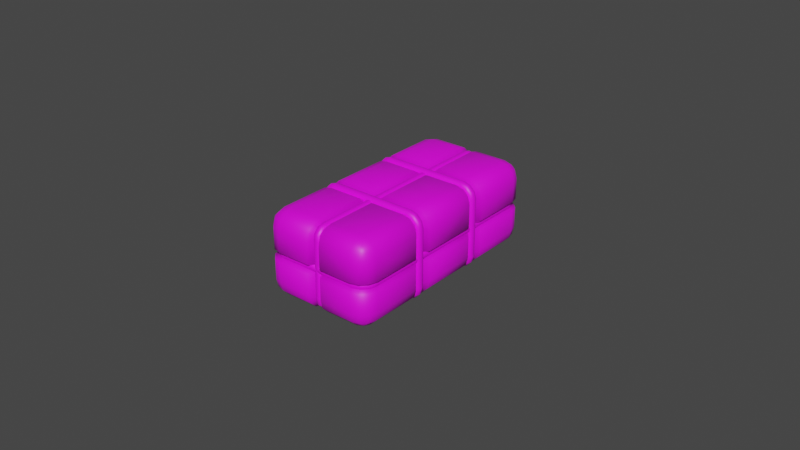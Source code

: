 # Source: Bundle01.blend  (saved by Blender 3.5.10; exported with 4.5.12 LTS)
import bpy
from mathutils import Matrix  # noqa: F401  (used for matrix-valued properties, if any)

bpy.ops.wm.read_factory_settings(use_empty=True)
scene = bpy.context.scene
scene.name = 'Scene'

# ---- collections
col_collection = bpy.data.collections.new('Collection'); scene.collection.children.link(col_collection)

# ---- images (referenced by path relative to the original .blend; pixels are not part of the script)
import os
ASSET_DIR = os.environ.get("B2B_ASSET_DIR", "")  # directory of the original .blend (textures are referenced by path, not embedded)
HERE = os.path.dirname(os.path.abspath(__file__))  # packed textures are extracted next to this script under _unpacked/

def load_image(name, relpath, width, height, colorspace="sRGB"):
    """Load a texture the original file referenced (path relative to the .blend, or extracted next to this script)."""
    p = next((c for c in (os.path.join(HERE, relpath), os.path.join(ASSET_DIR, relpath)) if relpath and os.path.exists(c)), "")
    if p:
        img = bpy.data.images.load(p, check_existing=True)
        img.name = name
    else:  # same state as the original file: an image datablock whose file is absent (Cycles renders it pink)
        img = bpy.data.images.new(name, width, height)
        img.source = "FILE"
        img.filepath = "//" + (relpath or name)
    img.colorspace_settings.name = colorspace
    return img
img_dirty_office_fabric_albedo_png = load_image('dirty-office-fabric_albedo.png', 'dirty-office-fabric_albedo.png', 1024, 1024, 'sRGB')
img_fabrics_0066_color_2k_jpg = load_image('fabrics_0066_color_2k.jpg', 'fabrics_0066_color_2k.jpg', 1024, 1024, 'sRGB')

# ---- materials (node trees are filled in below, after node groups)
mat_cloth = bpy.data.materials.new('Cloth')
mat_cloth.alpha_threshold = 0.0
mat_cloth.use_transparent_shadow = False
mat_cloth.roughness = 0.5
mat_cloth.line_color = (0.0, 0.0, 0.0, 1.0)
mat_rope = bpy.data.materials.new('Rope')
mat_rope.use_transparent_shadow = False

# ---- material node trees
mat_cloth.use_nodes = True; mat_cloth.node_tree.nodes.clear()
_N = mat_cloth.node_tree.nodes; _L = mat_cloth.node_tree.links
n0 = _N.new('ShaderNodeOutputMaterial'); n0.name = 'Material Output'; n0.location = (300, 300)
n1 = _N.new('ShaderNodeBsdfPrincipled'); n1.name = 'Principled BSDF'; n1.location = (10, 300)
n1.distribution = 'GGX'
n1.subsurface_method = 'RANDOM_WALK_SKIN'
n1.inputs[3].default_value = 1.45
n1.inputs[27].default_value = (0.0, 0.0, 0.0, 1.0)
n1.inputs[28].default_value = 1.0
n2 = _N.new('ShaderNodeTexImage'); n2.name = 'Image Texture'; n2.location = (-369, 233)
n2.image = img_dirty_office_fabric_albedo_png
_L.new(n1.outputs[0], n0.inputs[0])
_L.new(n2.outputs[0], n1.inputs[0])
n0.is_active_output = True
mat_rope.use_nodes = True; mat_rope.node_tree.nodes.clear()
_N = mat_rope.node_tree.nodes; _L = mat_rope.node_tree.links
n0 = _N.new('ShaderNodeBsdfPrincipled'); n0.name = 'Principled BSDF'; n0.location = (10, 300)
n0.distribution = 'GGX'
n0.subsurface_method = 'RANDOM_WALK_SKIN'
n0.inputs[3].default_value = 1.45
n0.inputs[27].default_value = (0.0, 0.0, 0.0, 1.0)
n0.inputs[28].default_value = 1.0
n1 = _N.new('ShaderNodeOutputMaterial'); n1.name = 'Material Output'; n1.location = (300, 300)
n2 = _N.new('ShaderNodeTexImage'); n2.name = 'Image Texture'; n2.location = (-316, 232)
n2.image = img_fabrics_0066_color_2k_jpg
_L.new(n0.outputs[0], n1.inputs[0])
_L.new(n2.outputs[0], n0.inputs[0])
n1.is_active_output = True

# ---- world
world_world = bpy.data.worlds.new('World'); scene.world = world_world
world_world.use_nodes = True; world_world.node_tree.nodes.clear()
_N = world_world.node_tree.nodes; _L = world_world.node_tree.links
n0 = _N.new('ShaderNodeOutputWorld'); n0.name = 'World Output'; n0.location = (300, 300)
n1 = _N.new('ShaderNodeBackground'); n1.name = 'Background'; n1.location = (10, 300)
n1.inputs[0].default_value = (0.05088, 0.05088, 0.05088, 1.0)
_L.new(n1.outputs[0], n0.inputs[0])
n0.is_active_output = True
world_world.color = (0.05088, 0.05088, 0.05088)
world_world.use_sun_shadow = False
world_world.sun_shadow_jitter_overblur = 0.0

# ---- meshes
me_cube = bpy.data.meshes.new('Cube')
me_cube.from_pydata([(0.06131, -0.9299, 0.0), (0.06148, 0.0, 0.3722), (0.06148, -1.0, 0.2258), (0.4371, 0.0, 0.0), (0.06148, -0.9804, 0.299), (0.0, 0.0, 0.3192), (0.0, -0.9299, 0.0), (0.3536, -0.8536, 0.3722), (0.3536, -1.0, 0.2258), (0.5, -0.8536, 0.2258), (0.3536, -0.9267, 0.3526), (0.4267, -0.8536, 0.3526), (0.4236, -0.9236, 0.3336), (0.4267, -0.9804, 0.2258), (0.3536, -0.9804, 0.2989), (0.4236, -0.9614, 0.2958), (0.4804, -0.8536, 0.2989), (0.4804, -0.9267, 0.2258), (0.4614, -0.9236, 0.2958), (0.3536, 0.0, 0.3722), (0.5, 0.0, 0.2258), (0.4268, 0.0, 0.3526), (0.4804, 0.0, 0.299), (0.4371, -0.8353, 0.0), (0.3502, -0.9299, 0.0), (0.4293, -0.881, 0.0), (0.3959, -0.9144, 0.0), (0.0, -0.9299, 0.2437), (0.0, -0.8575, 0.3192), (0.0, -0.9251, 0.2828), (0.0, -0.8965, 0.3113), (0.06148, -0.9268, 0.3526), (0.06148, -0.8536, 0.3722), (0.5, -0.4112, 0.2258), (0.5, -0.2509, 0.2258), (0.4371, -0.331, 0.2497), (0.4804, -0.4112, 0.2989), (0.4804, -0.2509, 0.299), (0.4246, -0.331, 0.2835), (0.4268, -0.2509, 0.3526), (0.4267, -0.4112, 0.3526), (0.3998, -0.331, 0.3083), (0.3536, -0.4112, 0.3722), (0.3536, -0.2509, 0.3722), (0.3661, -0.331, 0.3192), (0.0, -0.4107, 0.3192), (0.0, -0.2509, 0.3192), (0.0, -0.331, 0.3192), (0.4371, -0.2481, 0.0), (0.4371, -0.4108, 0.0), (0.4371, -0.3319, 0.0), (0.06148, -0.4112, 0.3722), (0.06365, -0.331, 0.3192), (0.06148, -0.2509, 0.3722), (0.06148, -1.0, 0.03976), (0.3536, -1.0, 0.03976), (0.4268, -0.9804, 0.03976), (0.4804, -0.9268, 0.03976), (0.5, -0.8536, 0.03976), (0.5, 0.0, 0.03976), (0.0, -0.9299, 0.04292), (0.5, -0.4112, 0.03976), (0.4371, -0.331, 0.04398), (0.5, -0.2509, 0.03976), (-0.06131, -0.9299, 0.0), (-0.06148, 0.0, 0.3722), (-0.06148, -1.0, 0.2258), (-0.4371, 0.0, 0.0), (-0.06148, -0.9804, 0.299), (-0.3536, -0.8536, 0.3722), (-0.3536, -1.0, 0.2258), (-0.5, -0.8536, 0.2258), (-0.3536, -0.9267, 0.3526), (-0.4267, -0.8536, 0.3526), (-0.4236, -0.9236, 0.3336), (-0.4267, -0.9804, 0.2258), (-0.3536, -0.9804, 0.2989), (-0.4236, -0.9614, 0.2958), (-0.4804, -0.8536, 0.2989), (-0.4804, -0.9267, 0.2258), (-0.4614, -0.9236, 0.2958), (-0.3536, 0.0, 0.3722), (-0.5, 0.0, 0.2258), (-0.4268, 0.0, 0.3526), (-0.4804, 0.0, 0.299), (-0.4371, -0.8353, 0.0), (-0.3502, -0.9299, 0.0), (-0.4293, -0.881, 0.0), (-0.3959, -0.9144, 0.0), (-0.06148, -0.9268, 0.3526), (-0.06148, -0.8536, 0.3722), (-0.5, -0.4112, 0.2258), (-0.5, -0.2509, 0.2258), (-0.4371, -0.331, 0.2497), (-0.4804, -0.4112, 0.2989), (-0.4804, -0.2509, 0.299), (-0.4246, -0.331, 0.2835), (-0.4268, -0.2509, 0.3526), (-0.4267, -0.4112, 0.3526), (-0.3998, -0.331, 0.3083), (-0.3536, -0.4112, 0.3722), (-0.3536, -0.2509, 0.3722), (-0.3661, -0.331, 0.3192), (-0.4371, -0.2481, 0.0), (-0.4371, -0.4108, 0.0), (-0.4371, -0.3319, 0.0), (-0.06148, -0.4112, 0.3722), (-0.06365, -0.331, 0.3192), (-0.06148, -0.2509, 0.3722), (-0.06148, -1.0, 0.03976), (-0.3536, -1.0, 0.03976), (-0.4268, -0.9804, 0.03976), (-0.4804, -0.9268, 0.03976), (-0.5, -0.8536, 0.03976), (-0.5, 0.0, 0.03976), (-0.5, -0.4112, 0.03976), (-0.4371, -0.331, 0.04398), (-0.5, -0.2509, 0.03976), (0.1678, 0.9299, 0.0), (0.06148, 1.0, 0.2258), (0.06148, 0.9804, 0.299), (0.0, 0.9299, 0.0), (0.3536, 0.8536, 0.3722), (0.3536, 1.0, 0.2258), (0.5, 0.8536, 0.2258), (0.3536, 0.9267, 0.3526), (0.4267, 0.8536, 0.3526), (0.4236, 0.9236, 0.3336), (0.4267, 0.9804, 0.2258), (0.3536, 0.9804, 0.2989), (0.4236, 0.9614, 0.2958), (0.4804, 0.8536, 0.2989), (0.4804, 0.9267, 0.2258), (0.4614, 0.9236, 0.2958), (0.4371, 0.8353, 0.0), (0.3502, 0.9299, 0.0), (0.4293, 0.881, 0.0), (0.3959, 0.9144, 0.0), (0.0, 0.9299, 0.2437), (0.0, 0.8575, 0.3192), (0.0, 0.9251, 0.2828), (0.0, 0.8965, 0.3113), (0.06148, 0.9268, 0.3526), (0.06148, 0.8536, 0.3722), (0.5, 0.4112, 0.2258), (0.5, 0.2509, 0.2258), (0.4371, 0.331, 0.2497), (0.4804, 0.4112, 0.2989), (0.4804, 0.2509, 0.299), (0.4246, 0.331, 0.2835), (0.4268, 0.2509, 0.3526), (0.4267, 0.4112, 0.3526), (0.3998, 0.331, 0.3083), (0.3536, 0.4112, 0.3722), (0.3536, 0.2509, 0.3722), (0.3661, 0.331, 0.3192), (0.0, 0.4107, 0.3192), (0.0, 0.2509, 0.3192), (0.0, 0.331, 0.3192), (0.4371, 0.2481, 0.0), (0.4371, 0.4108, 0.0), (0.4371, 0.3319, 0.0), (0.06148, 0.4112, 0.3722), (0.06365, 0.331, 0.3192), (0.06148, 0.2509, 0.3722), (0.06148, 1.0, 0.03976), (0.3536, 1.0, 0.03976), (0.4268, 0.9804, 0.03976), (0.4804, 0.9268, 0.03976), (0.5, 0.8536, 0.03976), (0.0, 0.9299, 0.04292), (0.5, 0.4112, 0.03976), (0.4371, 0.331, 0.04398), (0.5, 0.2509, 0.03976), (-0.1678, 0.9299, 0.0), (-0.06148, 1.0, 0.2258), (-0.06148, 0.9804, 0.299), (-0.3536, 0.8536, 0.3722), (-0.3536, 1.0, 0.2258), (-0.5, 0.8536, 0.2258), (-0.3536, 0.9267, 0.3526), (-0.4267, 0.8536, 0.3526), (-0.4236, 0.9236, 0.3336), (-0.4267, 0.9804, 0.2258), (-0.3536, 0.9804, 0.2989), (-0.4236, 0.9614, 0.2958), (-0.4804, 0.8536, 0.2989), (-0.4804, 0.9267, 0.2258), (-0.4614, 0.9236, 0.2958), (-0.4371, 0.8353, 0.0), (-0.3502, 0.9299, 0.0), (-0.4293, 0.881, 0.0), (-0.3959, 0.9144, 0.0), (-0.06148, 0.9268, 0.3526), (-0.06148, 0.8536, 0.3722), (-0.5, 0.4112, 0.2258), (-0.5, 0.2509, 0.2258), (-0.4371, 0.331, 0.2497), (-0.4804, 0.4112, 0.2989), (-0.4804, 0.2509, 0.299), (-0.4246, 0.331, 0.2835), (-0.4268, 0.2509, 0.3526), (-0.4267, 0.4112, 0.3526), (-0.3998, 0.331, 0.3083), (-0.3536, 0.4112, 0.3722), (-0.3536, 0.2509, 0.3722), (-0.3661, 0.331, 0.3192), (-0.4371, 0.2481, 0.0), (-0.4371, 0.4108, 0.0), (-0.4371, 0.3319, 0.0), (-0.06148, 0.4112, 0.3722), (-0.06365, 0.331, 0.3192), (-0.06148, 0.2509, 0.3722), (-0.06148, 1.0, 0.03976), (-0.3536, 1.0, 0.03976), (-0.4268, 0.9804, 0.03976), (-0.4804, 0.9268, 0.03976), (-0.5, 0.8536, 0.03976), (-0.5, 0.4112, 0.03976), (-0.4371, 0.331, 0.04398), (-0.5, 0.2509, 0.03976), (0.06148, 0.0, -0.3722), (0.06148, -1.0, -0.2258), (0.06148, -0.9804, -0.299), (0.0, 0.0, -0.3192), (0.3536, -0.8536, -0.3722), (0.3536, -1.0, -0.2258), (0.5, -0.8536, -0.2258), (0.3536, -0.9267, -0.3526), (0.4267, -0.8536, -0.3526), (0.4236, -0.9236, -0.3336), (0.4267, -0.9804, -0.2258), (0.3536, -0.9804, -0.2989), (0.4236, -0.9614, -0.2958), (0.4804, -0.8536, -0.2989), (0.4804, -0.9267, -0.2258), (0.4614, -0.9236, -0.2958), (0.3536, 0.0, -0.3722), (0.5, 0.0, -0.2258), (0.4268, 0.0, -0.3526), (0.4804, 0.0, -0.299), (0.0, -0.9299, -0.2437), (0.0, -0.8575, -0.3192), (0.0, -0.9251, -0.2828), (0.0, -0.8965, -0.3113), (0.06148, -0.9268, -0.3526), (0.06148, -0.8536, -0.3722), (0.5, -0.4112, -0.2258), (0.5, -0.2509, -0.2258), (0.4371, -0.331, -0.2497), (0.4804, -0.4112, -0.2989), (0.4804, -0.2509, -0.299), (0.4246, -0.331, -0.2835), (0.4268, -0.2509, -0.3526), (0.4267, -0.4112, -0.3526), (0.3998, -0.331, -0.3083), (0.3536, -0.4112, -0.3722), (0.3536, -0.2509, -0.3722), (0.3661, -0.331, -0.3192), (0.0, -0.4107, -0.3192), (0.0, -0.2509, -0.3192), (0.0, -0.331, -0.3192), (0.06148, -0.4112, -0.3722), (0.06365, -0.331, -0.3192), (0.06148, -0.2509, -0.3722), (0.06148, -1.0, -0.03976), (0.3536, -1.0, -0.03976), (0.4268, -0.9804, -0.03976), (0.4804, -0.9268, -0.03976), (0.5, -0.8536, -0.03976), (0.5, 0.0, -0.03976), (0.0, -0.9299, -0.04292), (0.5, -0.4112, -0.03976), (0.4371, -0.331, -0.04398), (0.5, -0.2509, -0.03976), (-0.06148, 0.0, -0.3722), (-0.06148, -1.0, -0.2258), (-0.06148, -0.9804, -0.299), (-0.3536, -0.8536, -0.3722), (-0.3536, -1.0, -0.2258), (-0.5, -0.8536, -0.2258), (-0.3536, -0.9267, -0.3526), (-0.4267, -0.8536, -0.3526), (-0.4236, -0.9236, -0.3336), (-0.4267, -0.9804, -0.2258), (-0.3536, -0.9804, -0.2989), (-0.4236, -0.9614, -0.2958), (-0.4804, -0.8536, -0.2989), (-0.4804, -0.9267, -0.2258), (-0.4614, -0.9236, -0.2958), (-0.3536, 0.0, -0.3722), (-0.5, 0.0, -0.2258), (-0.4268, 0.0, -0.3526), (-0.4804, 0.0, -0.299), (-0.06148, -0.9268, -0.3526), (-0.06148, -0.8536, -0.3722), (-0.5, -0.4112, -0.2258), (-0.5, -0.2509, -0.2258), (-0.4371, -0.331, -0.2497), (-0.4804, -0.4112, -0.2989), (-0.4804, -0.2509, -0.299), (-0.4246, -0.331, -0.2835), (-0.4268, -0.2509, -0.3526), (-0.4267, -0.4112, -0.3526), (-0.3998, -0.331, -0.3083), (-0.3536, -0.4112, -0.3722), (-0.3536, -0.2509, -0.3722), (-0.3661, -0.331, -0.3192), (-0.06148, -0.4112, -0.3722), (-0.06365, -0.331, -0.3192), (-0.06148, -0.2509, -0.3722), (-0.06148, -1.0, -0.03976), (-0.3536, -1.0, -0.03976), (-0.4268, -0.9804, -0.03976), (-0.4804, -0.9268, -0.03976), (-0.5, -0.8536, -0.03976), (-0.5, 0.0, -0.03976), (-0.5, -0.4112, -0.03976), (-0.4371, -0.331, -0.04398), (-0.5, -0.2509, -0.03976), (0.06148, 1.0, -0.2258), (0.06148, 0.9804, -0.299), (0.3536, 0.8536, -0.3722), (0.3536, 1.0, -0.2258), (0.5, 0.8536, -0.2258), (0.3536, 0.9267, -0.3526), (0.4267, 0.8536, -0.3526), (0.4236, 0.9236, -0.3336), (0.4267, 0.9804, -0.2258), (0.3536, 0.9804, -0.2989), (0.4236, 0.9614, -0.2958), (0.4804, 0.8536, -0.2989), (0.4804, 0.9267, -0.2258), (0.4614, 0.9236, -0.2958), (0.0, 0.9299, -0.2437), (0.0, 0.8575, -0.3192), (0.0, 0.9251, -0.2828), (0.0, 0.8965, -0.3113), (0.06148, 0.9268, -0.3526), (0.06148, 0.8536, -0.3722), (0.5, 0.4112, -0.2258), (0.5, 0.2509, -0.2258), (0.4371, 0.331, -0.2497), (0.4804, 0.4112, -0.2989), (0.4804, 0.2509, -0.299), (0.4246, 0.331, -0.2835), (0.4268, 0.2509, -0.3526), (0.4267, 0.4112, -0.3526), (0.3998, 0.331, -0.3083), (0.3536, 0.4112, -0.3722), (0.3536, 0.2509, -0.3722), (0.3661, 0.331, -0.3192), (0.0, 0.4107, -0.3192), (0.0, 0.2509, -0.3192), (0.0, 0.331, -0.3192), (0.06148, 0.4112, -0.3722), (0.06365, 0.331, -0.3192), (0.06148, 0.2509, -0.3722), (0.06148, 1.0, -0.03976), (0.3536, 1.0, -0.03976), (0.4268, 0.9804, -0.03976), (0.4804, 0.9268, -0.03976), (0.5, 0.8536, -0.03976), (0.0, 0.9299, -0.04292), (0.5, 0.4112, -0.03976), (0.4371, 0.331, -0.04398), (0.5, 0.2509, -0.03976), (-0.06148, 1.0, -0.2258), (-0.06148, 0.9804, -0.299), (-0.3536, 0.8536, -0.3722), (-0.3536, 1.0, -0.2258), (-0.5, 0.8536, -0.2258), (-0.3536, 0.9267, -0.3526), (-0.4267, 0.8536, -0.3526), (-0.4236, 0.9236, -0.3336), (-0.4267, 0.9804, -0.2258), (-0.3536, 0.9804, -0.2989), (-0.4236, 0.9614, -0.2958), (-0.4804, 0.8536, -0.2989), (-0.4804, 0.9267, -0.2258), (-0.4614, 0.9236, -0.2958), (-0.06148, 0.9268, -0.3526), (-0.06148, 0.8536, -0.3722), (-0.5, 0.4112, -0.2258), (-0.5, 0.2509, -0.2258), (-0.4371, 0.331, -0.2497), (-0.4804, 0.4112, -0.2989), (-0.4804, 0.2509, -0.299), (-0.4246, 0.331, -0.2835), (-0.4268, 0.2509, -0.3526), (-0.4267, 0.4112, -0.3526), (-0.3998, 0.331, -0.3083), (-0.3536, 0.4112, -0.3722), (-0.3536, 0.2509, -0.3722), (-0.3661, 0.331, -0.3192), (-0.06148, 0.4112, -0.3722), (-0.06365, 0.331, -0.3192), (-0.06148, 0.2509, -0.3722), (-0.06148, 1.0, -0.03976), (-0.3536, 1.0, -0.03976), (-0.4268, 0.9804, -0.03976), (-0.4804, 0.9268, -0.03976), (-0.5, 0.8536, -0.03976), (-0.5, 0.4112, -0.03976), (-0.4371, 0.331, -0.04398), (-0.5, 0.2509, -0.03976)], [], [(54, 2, 27, 60), (47, 52, 53, 46), (21, 39, 37, 22), (7, 10, 12, 11), (10, 14, 15, 12), (8, 13, 15, 14), (13, 17, 18, 15), (9, 16, 18, 17), (16, 11, 12, 18), (12, 15, 18), (19, 43, 39, 21), (42, 7, 11, 40), (61, 33, 9, 58), (55, 24, 26, 56), (56, 26, 25, 57), (57, 25, 23, 58), (32, 28, 30, 31), (31, 30, 29, 4), (4, 29, 27, 2), (1, 5, 46, 53), (59, 20, 34, 63), (40, 11, 16, 36), (51, 45, 28, 32), (36, 16, 9, 33), (40, 36, 38, 41), (41, 38, 37, 39), (36, 33, 35, 38), (38, 35, 34, 37), (51, 42, 44, 52), (52, 44, 43, 53), (42, 40, 41, 44), (44, 41, 39, 43), (61, 49, 50, 62), (62, 50, 48, 63), (22, 37, 34, 20), (45, 51, 52, 47), (42, 51, 32, 7), (19, 1, 53, 43), (14, 4, 2, 8), (10, 31, 4, 14), (7, 32, 31, 10), (55, 8, 2, 54), (24, 55, 54, 0), (35, 62, 63, 34), (33, 61, 62, 35), (3, 59, 63, 48), (17, 57, 58, 9), (13, 56, 57, 17), (8, 55, 56, 13), (49, 61, 58, 23), (0, 54, 60, 6), (109, 60, 27, 66), (47, 46, 108, 107), (83, 84, 95, 97), (69, 73, 74, 72), (72, 74, 77, 76), (70, 76, 77, 75), (75, 77, 80, 79), (71, 79, 80, 78), (78, 80, 74, 73), (74, 80, 77), (81, 83, 97, 101), (100, 98, 73, 69), (115, 113, 71, 91), (110, 111, 88, 86), (111, 112, 87, 88), (112, 113, 85, 87), (90, 89, 30, 28), (89, 68, 29, 30), (68, 66, 27, 29), (65, 108, 46, 5), (114, 117, 92, 82), (98, 94, 78, 73), (106, 90, 28, 45), (94, 91, 71, 78), (98, 99, 96, 94), (99, 97, 95, 96), (94, 96, 93, 91), (96, 95, 92, 93), (106, 107, 102, 100), (107, 108, 101, 102), (100, 102, 99, 98), (102, 101, 97, 99), (115, 116, 105, 104), (116, 117, 103, 105), (84, 82, 92, 95), (45, 47, 107, 106), (100, 69, 90, 106), (81, 101, 108, 65), (76, 70, 66, 68), (72, 76, 68, 89), (69, 72, 89, 90), (110, 109, 66, 70), (86, 64, 109, 110), (93, 92, 117, 116), (91, 93, 116, 115), (67, 103, 117, 114), (79, 71, 113, 112), (75, 79, 112, 111), (70, 75, 111, 110), (104, 85, 113, 115), (64, 6, 60, 109), (165, 170, 138, 119), (158, 157, 164, 163), (21, 22, 148, 150), (122, 126, 127, 125), (125, 127, 130, 129), (123, 129, 130, 128), (128, 130, 133, 132), (124, 132, 133, 131), (131, 133, 127, 126), (127, 133, 130), (19, 21, 150, 154), (153, 151, 126, 122), (171, 169, 124, 144), (166, 167, 137, 135), (167, 168, 136, 137), (168, 169, 134, 136), (143, 142, 141, 139), (142, 120, 140, 141), (120, 119, 138, 140), (1, 164, 157, 5), (59, 173, 145, 20), (151, 147, 131, 126), (162, 143, 139, 156), (147, 144, 124, 131), (151, 152, 149, 147), (152, 150, 148, 149), (147, 149, 146, 144), (149, 148, 145, 146), (162, 163, 155, 153), (163, 164, 154, 155), (153, 155, 152, 151), (155, 154, 150, 152), (171, 172, 161, 160), (172, 173, 159, 161), (22, 20, 145, 148), (156, 158, 163, 162), (153, 122, 143, 162), (19, 154, 164, 1), (129, 123, 119, 120), (125, 129, 120, 142), (122, 125, 142, 143), (166, 165, 119, 123), (135, 118, 165, 166), (146, 145, 173, 172), (144, 146, 172, 171), (3, 159, 173, 59), (132, 124, 169, 168), (128, 132, 168, 167), (123, 128, 167, 166), (160, 134, 169, 171), (118, 121, 170, 165), (213, 175, 138, 170), (158, 211, 212, 157), (83, 201, 199, 84), (177, 180, 182, 181), (180, 184, 185, 182), (178, 183, 185, 184), (183, 187, 188, 185), (179, 186, 188, 187), (186, 181, 182, 188), (182, 185, 188), (81, 205, 201, 83), (204, 177, 181, 202), (218, 195, 179, 217), (214, 190, 192, 215), (215, 192, 191, 216), (216, 191, 189, 217), (194, 139, 141, 193), (193, 141, 140, 176), (176, 140, 138, 175), (65, 5, 157, 212), (114, 82, 196, 220), (202, 181, 186, 198), (210, 156, 139, 194), (198, 186, 179, 195), (202, 198, 200, 203), (203, 200, 199, 201), (198, 195, 197, 200), (200, 197, 196, 199), (210, 204, 206, 211), (211, 206, 205, 212), (204, 202, 203, 206), (206, 203, 201, 205), (218, 208, 209, 219), (219, 209, 207, 220), (84, 199, 196, 82), (156, 210, 211, 158), (204, 210, 194, 177), (81, 65, 212, 205), (184, 176, 175, 178), (180, 193, 176, 184), (177, 194, 193, 180), (214, 178, 175, 213), (190, 214, 213, 174), (197, 219, 220, 196), (195, 218, 219, 197), (67, 114, 220, 207), (187, 216, 217, 179), (183, 215, 216, 187), (178, 214, 215, 183), (208, 218, 217, 189), (174, 213, 170, 121), (265, 271, 241, 222), (261, 260, 264, 263), (239, 240, 251, 253), (225, 229, 230, 228), (228, 230, 233, 232), (226, 232, 233, 231), (231, 233, 236, 235), (227, 235, 236, 234), (234, 236, 230, 229), (230, 236, 233), (237, 239, 253, 257), (256, 254, 229, 225), (272, 269, 227, 247), (266, 267, 26, 24), (267, 268, 25, 26), (268, 269, 23, 25), (246, 245, 244, 242), (245, 223, 243, 244), (223, 222, 241, 243), (221, 264, 260, 224), (270, 274, 248, 238), (254, 250, 234, 229), (262, 246, 242, 259), (250, 247, 227, 234), (254, 255, 252, 250), (255, 253, 251, 252), (250, 252, 249, 247), (252, 251, 248, 249), (262, 263, 258, 256), (263, 264, 257, 258), (256, 258, 255, 254), (258, 257, 253, 255), (272, 273, 50, 49), (273, 274, 48, 50), (240, 238, 248, 251), (259, 261, 263, 262), (256, 225, 246, 262), (237, 257, 264, 221), (232, 226, 222, 223), (228, 232, 223, 245), (225, 228, 245, 246), (266, 265, 222, 226), (24, 0, 265, 266), (249, 248, 274, 273), (247, 249, 273, 272), (3, 48, 274, 270), (235, 227, 269, 268), (231, 235, 268, 267), (226, 231, 267, 266), (49, 23, 269, 272), (0, 6, 271, 265), (311, 276, 241, 271), (261, 309, 310, 260), (292, 302, 300, 293), (278, 281, 283, 282), (281, 285, 286, 283), (279, 284, 286, 285), (284, 288, 289, 286), (280, 287, 289, 288), (287, 282, 283, 289), (283, 286, 289), (290, 306, 302, 292), (305, 278, 282, 303), (317, 296, 280, 315), (312, 86, 88, 313), (313, 88, 87, 314), (314, 87, 85, 315), (295, 242, 244, 294), (294, 244, 243, 277), (277, 243, 241, 276), (275, 224, 260, 310), (316, 291, 297, 319), (303, 282, 287, 299), (308, 259, 242, 295), (299, 287, 280, 296), (303, 299, 301, 304), (304, 301, 300, 302), (299, 296, 298, 301), (301, 298, 297, 300), (308, 305, 307, 309), (309, 307, 306, 310), (305, 303, 304, 307), (307, 304, 302, 306), (317, 104, 105, 318), (318, 105, 103, 319), (293, 300, 297, 291), (259, 308, 309, 261), (305, 308, 295, 278), (290, 275, 310, 306), (285, 277, 276, 279), (281, 294, 277, 285), (278, 295, 294, 281), (312, 279, 276, 311), (86, 312, 311, 64), (298, 318, 319, 297), (296, 317, 318, 298), (67, 316, 319, 103), (288, 314, 315, 280), (284, 313, 314, 288), (279, 312, 313, 284), (104, 317, 315, 85), (64, 311, 271, 6), (358, 320, 334, 363), (354, 356, 357, 353), (239, 346, 344, 240), (322, 325, 327, 326), (325, 329, 330, 327), (323, 328, 330, 329), (328, 332, 333, 330), (324, 331, 333, 332), (331, 326, 327, 333), (327, 330, 333), (237, 350, 346, 239), (349, 322, 326, 347), (364, 340, 324, 362), (359, 135, 137, 360), (360, 137, 136, 361), (361, 136, 134, 362), (339, 335, 337, 338), (338, 337, 336, 321), (321, 336, 334, 320), (221, 224, 353, 357), (270, 238, 341, 366), (347, 326, 331, 343), (355, 352, 335, 339), (343, 331, 324, 340), (347, 343, 345, 348), (348, 345, 344, 346), (343, 340, 342, 345), (345, 342, 341, 344), (355, 349, 351, 356), (356, 351, 350, 357), (349, 347, 348, 351), (351, 348, 346, 350), (364, 160, 161, 365), (365, 161, 159, 366), (240, 344, 341, 238), (352, 355, 356, 354), (349, 355, 339, 322), (237, 221, 357, 350), (329, 321, 320, 323), (325, 338, 321, 329), (322, 339, 338, 325), (359, 323, 320, 358), (135, 359, 358, 118), (342, 365, 366, 341), (340, 364, 365, 342), (3, 270, 366, 159), (332, 361, 362, 324), (328, 360, 361, 332), (323, 359, 360, 328), (160, 364, 362, 134), (118, 358, 363, 121), (398, 363, 334, 367), (354, 353, 397, 396), (292, 293, 387, 389), (369, 373, 374, 372), (372, 374, 377, 376), (370, 376, 377, 375), (375, 377, 380, 379), (371, 379, 380, 378), (378, 380, 374, 373), (374, 380, 377), (290, 292, 389, 393), (392, 390, 373, 369), (403, 402, 371, 383), (399, 400, 192, 190), (400, 401, 191, 192), (401, 402, 189, 191), (382, 381, 337, 335), (381, 368, 336, 337), (368, 367, 334, 336), (275, 397, 353, 224), (316, 405, 384, 291), (390, 386, 378, 373), (395, 382, 335, 352), (386, 383, 371, 378), (390, 391, 388, 386), (391, 389, 387, 388), (386, 388, 385, 383), (388, 387, 384, 385), (395, 396, 394, 392), (396, 397, 393, 394), (392, 394, 391, 390), (394, 393, 389, 391), (403, 404, 209, 208), (404, 405, 207, 209), (293, 291, 384, 387), (352, 354, 396, 395), (392, 369, 382, 395), (290, 393, 397, 275), (376, 370, 367, 368), (372, 376, 368, 381), (369, 372, 381, 382), (399, 398, 367, 370), (190, 174, 398, 399), (385, 384, 405, 404), (383, 385, 404, 403), (67, 207, 405, 316), (379, 371, 402, 401), (375, 379, 401, 400), (370, 375, 400, 399), (208, 189, 402, 403), (174, 121, 363, 398)])
me_cube.polygons.foreach_set('use_smooth', [True] * 408)
_uv = me_cube.uv_layers.new(name='UVMap')
_uv.uv.foreach_set('vector', [0.9588, 0.8687, 0.9516, 0.8111, 0.9726, 0.8028, 0.9804, 0.8651, 0.15, 0.4095, 0.1301, 0.4095, 0.1308, 0.3845, 0.15, 0.3845, 0.01675, 0.3062, 0.01676, 0.3845, 1.224e-05, 0.3845, 1.733e-05, 0.3062, 0.03961, 0.5727, 0.03961, 0.5955, 0.01775, 0.5946, 0.01678, 0.5727, 0.03961, 0.5955, 0.03961, 0.6123, 0.01775, 0.6064, 0.01775, 0.5946, 0.8126, 0.9316, 0.8126, 0.9545, 0.7907, 0.9535, 0.7897, 0.9316, 0.7929, 0.0, 0.7929, 0.01678, 0.7711, 0.01775, 0.7711, 0.005933, 0.7929, 0.03961, 0.7701, 0.03961, 0.7711, 0.01775, 0.7929, 0.01678, 0.0, 0.5727, 0.01678, 0.5727, 0.01775, 0.5946, 0.005933, 0.5946, 0.01775, 0.5946, 0.01775, 0.6064, 0.005933, 0.5946, 0.03961, 0.3062, 0.03961, 0.3845, 0.01676, 0.3845, 0.01675, 0.3062, 0.03961, 0.4345, 0.03961, 0.5727, 0.01678, 0.5727, 0.01677, 0.4345, 0.851, 0.1778, 0.7929, 0.1778, 0.7929, 0.03961, 0.851, 0.03961, 0.703, 0.6658, 0.7167, 0.6829, 0.7079, 0.6952, 0.688, 0.6842, 0.688, 0.6842, 0.7079, 0.6952, 0.7056, 0.7098, 0.6843, 0.7075, 0.6843, 0.7075, 0.7056, 0.7098, 0.712, 0.7228, 0.6927, 0.7296, 0.1308, 0.5727, 0.15, 0.5739, 0.15, 0.5861, 0.1308, 0.5955, 0.9694, 0.769, 0.9804, 0.7806, 0.9726, 0.7906, 0.9549, 0.7877, 0.9549, 0.7877, 0.9726, 0.7906, 0.9726, 0.8028, 0.9516, 0.8111, 0.1308, 0.3062, 0.15, 0.3062, 0.15, 0.3845, 0.1308, 0.3845, 0.851, 0.3062, 0.7929, 0.3062, 0.7929, 0.2278, 0.851, 0.2278, 0.01677, 0.4345, 0.01678, 0.5727, 0.0, 0.5727, 8.98e-06, 0.4345, 0.1308, 0.4345, 0.15, 0.4344, 0.15, 0.5739, 0.1308, 0.5727, 0.7701, 0.1778, 0.7701, 0.03961, 0.7929, 0.03961, 0.7929, 0.1778, 0.01677, 0.4345, 8.98e-06, 0.4345, 0.01743, 0.4095, 0.02517, 0.4095, 0.02517, 0.4095, 0.01743, 0.4095, 1.224e-05, 0.3845, 0.01676, 0.3845, 0.7701, 0.1778, 0.7929, 0.1778, 0.7854, 0.2028, 0.7749, 0.2028, 0.7749, 0.2028, 0.7854, 0.2028, 0.7929, 0.2278, 0.7701, 0.2278, 0.1308, 0.4345, 0.03961, 0.4345, 0.03571, 0.4095, 0.1301, 0.4095, 0.1301, 0.4095, 0.03571, 0.4095, 0.03961, 0.3845, 0.1308, 0.3845, 0.03961, 0.4345, 0.01677, 0.4345, 0.02517, 0.4095, 0.03571, 0.4095, 0.03571, 0.4095, 0.02517, 0.4095, 0.01676, 0.3845, 0.03961, 0.3845, 0.851, 0.1778, 0.8634, 0.1779, 0.8634, 0.2025, 0.8497, 0.2028, 0.8497, 0.2028, 0.8634, 0.2025, 0.8634, 0.2287, 0.851, 0.2278, 0.7701, 0.3062, 0.7701, 0.2278, 0.7929, 0.2278, 0.7929, 0.3062, 0.15, 0.4344, 0.1308, 0.4345, 0.1301, 0.4095, 0.15, 0.4095, 0.03961, 0.4345, 0.1308, 0.4345, 0.1308, 0.5727, 0.03961, 0.5727, 0.03961, 0.3062, 0.1308, 0.3062, 0.1308, 0.3845, 0.03961, 0.3845, 0.7897, 0.9316, 0.7897, 0.8404, 0.8126, 0.8404, 0.8126, 0.9316, 0.03961, 0.5955, 0.1308, 0.5955, 0.1308, 0.6123, 0.03961, 0.6123, 0.03961, 0.5727, 0.1308, 0.5727, 0.1308, 0.5955, 0.03961, 0.5955, 0.8707, 0.9316, 0.8126, 0.9316, 0.8126, 0.8404, 0.8707, 0.8404, 0.7167, 0.6829, 0.703, 0.6658, 0.7768, 0.6123, 0.7897, 0.63, 0.7854, 0.2028, 0.8497, 0.2028, 0.851, 0.2278, 0.7929, 0.2278, 0.7929, 0.1778, 0.851, 0.1778, 0.8497, 0.2028, 0.7854, 0.2028, 0.932, 0.8047, 0.9516, 0.8047, 0.9516, 0.8831, 0.932, 0.8822, 0.7929, 0.01678, 0.851, 0.01676, 0.851, 0.03961, 0.7929, 0.03961, 0.7929, 0.0, 0.851, 1.426e-05, 0.851, 0.01676, 0.7929, 0.01678, 0.8126, 0.9316, 0.8707, 0.9316, 0.8707, 0.9545, 0.8126, 0.9545, 0.7897, 0.8301, 0.7737, 0.8415, 0.6927, 0.7296, 0.712, 0.7228, 0.0134, 0.9246, 0.02582, 0.9246, 0.02681, 0.9438, 0.0134, 0.9438, 0.8999, 0.8831, 0.9215, 0.8867, 0.9137, 0.949, 0.8927, 0.9407, 0.15, 0.4095, 0.15, 0.3845, 0.1692, 0.3845, 0.1699, 0.4095, 0.2833, 0.3062, 0.3, 0.3062, 0.3, 0.3845, 0.2833, 0.3845, 0.2604, 0.5727, 0.2833, 0.5727, 0.2823, 0.5946, 0.2604, 0.5955, 0.2604, 0.5955, 0.2823, 0.5946, 0.2823, 0.6064, 0.2604, 0.6123, 0.3908, 0.8644, 0.368, 0.8644, 0.369, 0.8425, 0.3908, 0.8416, 0.5894, 0.6123, 0.5676, 0.6064, 0.5676, 0.5946, 0.5894, 0.5955, 0.5894, 0.5727, 0.5894, 0.5955, 0.5676, 0.5946, 0.5666, 0.5727, 0.3, 0.5727, 0.2941, 0.5946, 0.2823, 0.5946, 0.2833, 0.5727, 0.2823, 0.5946, 0.2941, 0.5946, 0.2823, 0.6064, 0.2604, 0.3062, 0.2833, 0.3062, 0.2833, 0.3845, 0.2604, 0.3845, 0.2604, 0.4345, 0.2833, 0.4345, 0.2833, 0.5727, 0.2604, 0.5727, 0.6475, 0.4345, 0.6475, 0.5727, 0.5894, 0.5727, 0.5894, 0.4345, 0.5975, 0.788, 0.5826, 0.7697, 0.6025, 0.7587, 0.6112, 0.7709, 0.5826, 0.7697, 0.5789, 0.7463, 0.6002, 0.7441, 0.6025, 0.7587, 0.5789, 0.7463, 0.5873, 0.7242, 0.6066, 0.7311, 0.6002, 0.7441, 0.1692, 0.5727, 0.1692, 0.5955, 0.15, 0.5861, 0.15, 0.5739, 0.9105, 0.9828, 0.896, 0.9641, 0.9137, 0.9612, 0.9215, 0.9712, 0.896, 0.9641, 0.8927, 0.9407, 0.9137, 0.949, 0.9137, 0.9612, 0.1692, 0.3062, 0.1692, 0.3845, 0.15, 0.3845, 0.15, 0.3062, 0.6475, 0.3062, 0.6475, 0.3845, 0.5894, 0.3845, 0.5894, 0.3062, 0.2833, 0.4345, 0.3, 0.4345, 0.3, 0.5727, 0.2833, 0.5727, 0.1692, 0.4345, 0.1692, 0.5727, 0.15, 0.5739, 0.15, 0.4344, 0.5666, 0.4345, 0.5894, 0.4345, 0.5894, 0.5727, 0.5666, 0.5727, 0.2833, 0.4345, 0.2749, 0.4095, 0.2826, 0.4095, 0.3, 0.4345, 0.2749, 0.4095, 0.2833, 0.3845, 0.3, 0.3845, 0.2826, 0.4095, 0.5666, 0.4345, 0.5714, 0.4095, 0.582, 0.4095, 0.5894, 0.4345, 0.5714, 0.4095, 0.5666, 0.3845, 0.5894, 0.3845, 0.582, 0.4095, 0.1692, 0.4345, 0.1699, 0.4095, 0.2643, 0.4095, 0.2604, 0.4345, 0.1699, 0.4095, 0.1692, 0.3845, 0.2604, 0.3845, 0.2643, 0.4095, 0.2604, 0.4345, 0.2643, 0.4095, 0.2749, 0.4095, 0.2833, 0.4345, 0.2643, 0.4095, 0.2604, 0.3845, 0.2833, 0.3845, 0.2749, 0.4095, 0.6475, 0.4345, 0.6462, 0.4095, 0.6599, 0.4098, 0.6599, 0.4344, 0.6462, 0.4095, 0.6475, 0.3845, 0.6599, 0.3836, 0.6599, 0.4098, 0.5666, 0.3062, 0.5894, 0.3062, 0.5894, 0.3845, 0.5666, 0.3845, 0.15, 0.4344, 0.15, 0.4095, 0.1699, 0.4095, 0.1692, 0.4345, 0.2604, 0.4345, 0.2604, 0.5727, 0.1692, 0.5727, 0.1692, 0.4345, 0.2604, 0.3062, 0.2604, 0.3845, 0.1692, 0.3845, 0.1692, 0.3062, 0.368, 0.8644, 0.3908, 0.8644, 0.3908, 0.9556, 0.368, 0.9556, 0.2604, 0.5955, 0.2604, 0.6123, 0.1692, 0.6123, 0.1692, 0.5955, 0.2604, 0.5727, 0.2604, 0.5955, 0.1692, 0.5955, 0.1692, 0.5727, 0.4489, 0.8644, 0.4489, 0.9556, 0.3908, 0.9556, 0.3908, 0.8644, 0.6112, 0.7709, 0.6843, 0.8238, 0.6714, 0.8415, 0.5975, 0.788, 0.582, 0.4095, 0.5894, 0.3845, 0.6475, 0.3845, 0.6462, 0.4095, 0.5894, 0.4345, 0.582, 0.4095, 0.6462, 0.4095, 0.6475, 0.4345, 0.8927, 0.8047, 0.8927, 0.7272, 0.9123, 0.7264, 0.9123, 0.8047, 0.5894, 0.5955, 0.5894, 0.5727, 0.6475, 0.5727, 0.6475, 0.5955, 0.5894, 0.6123, 0.5894, 0.5955, 0.6475, 0.5955, 0.6475, 0.6123, 0.3908, 0.8644, 0.3908, 0.8416, 0.4489, 0.8415, 0.4489, 0.8644, 0.6843, 0.6237, 0.6066, 0.7311, 0.5873, 0.7242, 0.6683, 0.6123, 0.0134, 0.9629, 0.0134, 0.9438, 0.02681, 0.9438, 0.02582, 0.963, 0.9588, 0.8687, 0.9804, 0.8724, 0.9726, 0.9346, 0.9516, 0.9264, 0.15, 0.2028, 0.15, 0.2278, 0.1308, 0.2278, 0.1301, 0.2028, 0.01675, 0.3062, 1.733e-05, 0.3062, 1.226e-05, 0.2278, 0.01676, 0.2278, 0.03961, 0.03961, 0.01678, 0.03961, 0.01775, 0.01775, 0.03961, 0.01678, 0.03961, 0.01678, 0.01775, 0.01775, 0.01775, 0.005933, 0.03961, 0.0, 0.8935, 0.6352, 0.8707, 0.6352, 0.8716, 0.6133, 0.8935, 0.6123, 0.7929, 0.6123, 0.7711, 0.6064, 0.7711, 0.5946, 0.7929, 0.5955, 0.7929, 0.5727, 0.7929, 0.5955, 0.7711, 0.5946, 0.7701, 0.5727, 5.584e-08, 0.03961, 0.005933, 0.01775, 0.01775, 0.01775, 0.01678, 0.03961, 0.01775, 0.01775, 0.005933, 0.01775, 0.01775, 0.005933, 0.03961, 0.3062, 0.01675, 0.3062, 0.01676, 0.2278, 0.03961, 0.2278, 0.03961, 0.1778, 0.01677, 0.1778, 0.01678, 0.03961, 0.03961, 0.03961, 0.851, 0.4345, 0.851, 0.5727, 0.7929, 0.5727, 0.7929, 0.4345, 0.184, 0.8788, 0.1779, 0.9017, 0.1573, 0.892, 0.1621, 0.8778, 0.1779, 0.9017, 0.1611, 0.9184, 0.1468, 0.9025, 0.1573, 0.892, 0.1611, 0.9184, 0.1383, 0.9246, 0.1326, 0.9049, 0.1468, 0.9025, 0.1308, 0.03961, 0.1308, 0.01676, 0.15, 0.0262, 0.15, 0.03839, 0.9694, 0.9685, 0.9549, 0.9498, 0.9726, 0.9469, 0.9804, 0.9569, 0.9549, 0.9498, 0.9516, 0.9264, 0.9726, 0.9346, 0.9726, 0.9469, 0.1308, 0.3062, 0.1308, 0.2278, 0.15, 0.2278, 0.15, 0.3062, 0.851, 0.3062, 0.851, 0.3845, 0.7929, 0.3845, 0.7929, 0.3062, 0.01677, 0.1778, 8.999e-06, 0.1778, 5.584e-08, 0.03961, 0.01678, 0.03961, 0.1308, 0.1778, 0.1308, 0.03961, 0.15, 0.03839, 0.15, 0.1779, 0.7701, 0.4345, 0.7929, 0.4345, 0.7929, 0.5727, 0.7701, 0.5727, 0.01677, 0.1778, 0.02517, 0.2028, 0.01743, 0.2028, 8.999e-06, 0.1778, 0.02517, 0.2028, 0.01676, 0.2278, 1.226e-05, 0.2278, 0.01743, 0.2028, 0.7701, 0.4345, 0.7749, 0.4095, 0.7854, 0.4095, 0.7929, 0.4345, 0.7749, 0.4095, 0.7701, 0.3845, 0.7929, 0.3845, 0.7854, 0.4095, 0.1308, 0.1778, 0.1301, 0.2028, 0.03571, 0.2028, 0.03961, 0.1778, 0.1301, 0.2028, 0.1308, 0.2278, 0.03961, 0.2278, 0.03571, 0.2028, 0.03961, 0.1778, 0.03571, 0.2028, 0.02517, 0.2028, 0.01677, 0.1778, 0.03571, 0.2028, 0.03961, 0.2278, 0.01676, 0.2278, 0.02517, 0.2028, 0.851, 0.4345, 0.8497, 0.4095, 0.8634, 0.4098, 0.8634, 0.4344, 0.8497, 0.4095, 0.851, 0.3845, 0.8634, 0.3836, 0.8634, 0.4098, 0.7701, 0.3062, 0.7929, 0.3062, 0.7929, 0.3845, 0.7701, 0.3845, 0.15, 0.1779, 0.15, 0.2028, 0.1301, 0.2028, 0.1308, 0.1778, 0.03961, 0.1778, 0.03961, 0.03961, 0.1308, 0.03961, 0.1308, 0.1778, 0.03961, 0.3062, 0.03961, 0.2278, 0.1308, 0.2278, 0.1308, 0.3062, 0.8707, 0.6352, 0.8935, 0.6352, 0.8935, 0.7264, 0.8707, 0.7264, 0.03961, 0.01678, 0.03961, 0.0, 0.1308, 1.431e-05, 0.1308, 0.01676, 0.03961, 0.03961, 0.03961, 0.01678, 0.1308, 0.01676, 0.1308, 0.03961, 0.9516, 0.6352, 0.9516, 0.7264, 0.8935, 0.7264, 0.8935, 0.6352, 0.1621, 0.8778, 0.1621, 0.8208, 0.184, 0.7876, 0.184, 0.8788, 0.7854, 0.4095, 0.7929, 0.3845, 0.851, 0.3845, 0.8497, 0.4095, 0.7929, 0.4345, 0.7854, 0.4095, 0.8497, 0.4095, 0.851, 0.4345, 0.932, 0.8047, 0.932, 0.7272, 0.9516, 0.7264, 0.9516, 0.8047, 0.7929, 0.5955, 0.7929, 0.5727, 0.851, 0.5727, 0.851, 0.5955, 0.7929, 0.6123, 0.7929, 0.5955, 0.851, 0.5955, 0.851, 0.6123, 0.8935, 0.6352, 0.8935, 0.6123, 0.9516, 0.6123, 0.9516, 0.6352, 1.861e-08, 0.9049, 0.1326, 0.9049, 0.1383, 0.9246, 0.0001334, 0.9246, 0.1621, 0.8208, 0.1621, 0.7684, 0.1621, 0.7684, 0.184, 0.7876, 0.7277, 0.9413, 0.7205, 0.8836, 0.7416, 0.8754, 0.7493, 0.9376, 0.15, 0.2028, 0.1699, 0.2028, 0.1692, 0.2278, 0.15, 0.2278, 0.2833, 0.3062, 0.2833, 0.2278, 0.3, 0.2278, 0.3, 0.3062, 0.2604, 0.03961, 0.2604, 0.01678, 0.2823, 0.01775, 0.2833, 0.03961, 0.2604, 0.01678, 0.2604, 3.722e-08, 0.2823, 0.005933, 0.2823, 0.01775, 0.5527, 0.9327, 0.5527, 0.9556, 0.5309, 0.9546, 0.5299, 0.9327, 0.5894, 0.0, 0.5894, 0.01678, 0.5676, 0.01775, 0.5676, 0.005933, 0.5894, 0.03961, 0.5666, 0.03961, 0.5676, 0.01775, 0.5894, 0.01678, 0.3, 0.03961, 0.2833, 0.03961, 0.2823, 0.01775, 0.2941, 0.01775, 0.2823, 0.01775, 0.2823, 0.005933, 0.2941, 0.01775, 0.2604, 0.3062, 0.2604, 0.2278, 0.2833, 0.2278, 0.2833, 0.3062, 0.2604, 0.1778, 0.2604, 0.03961, 0.2833, 0.03961, 0.2833, 0.1778, 0.6475, 0.1778, 0.5894, 0.1778, 0.5894, 0.03961, 0.6475, 0.03961, 0.184, 0.658, 0.1621, 0.6591, 0.1573, 0.6448, 0.1779, 0.6352, 0.1779, 0.6352, 0.1573, 0.6448, 0.1468, 0.6344, 0.1611, 0.6184, 0.1611, 0.6184, 0.1468, 0.6344, 0.1326, 0.6319, 0.1383, 0.6123, 0.1692, 0.03961, 0.15, 0.03839, 0.15, 0.0262, 0.1692, 0.01676, 0.7383, 0.8415, 0.7493, 0.8532, 0.7415, 0.8631, 0.7238, 0.8602, 0.7238, 0.8602, 0.7415, 0.8631, 0.7416, 0.8754, 0.7205, 0.8836, 0.1692, 0.3062, 0.15, 0.3062, 0.15, 0.2278, 0.1692, 0.2278, 0.6475, 0.3062, 0.5894, 0.3062, 0.5894, 0.2278, 0.6475, 0.2278, 0.2833, 0.1778, 0.2833, 0.03961, 0.3, 0.03961, 0.3, 0.1778, 0.1692, 0.1778, 0.15, 0.1779, 0.15, 0.03839, 0.1692, 0.03961, 0.5666, 0.1778, 0.5666, 0.03961, 0.5894, 0.03961, 0.5894, 0.1778, 0.2833, 0.1778, 0.3, 0.1778, 0.2826, 0.2028, 0.2749, 0.2028, 0.2749, 0.2028, 0.2826, 0.2028, 0.3, 0.2278, 0.2833, 0.2278, 0.5666, 0.1778, 0.5894, 0.1778, 0.582, 0.2028, 0.5714, 0.2028, 0.5714, 0.2028, 0.582, 0.2028, 0.5894, 0.2278, 0.5666, 0.2278, 0.1692, 0.1778, 0.2604, 0.1778, 0.2643, 0.2028, 0.1699, 0.2028, 0.1699, 0.2028, 0.2643, 0.2028, 0.2604, 0.2278, 0.1692, 0.2278, 0.2604, 0.1778, 0.2833, 0.1778, 0.2749, 0.2028, 0.2643, 0.2028, 0.2643, 0.2028, 0.2749, 0.2028, 0.2833, 0.2278, 0.2604, 0.2278, 0.6475, 0.1778, 0.6599, 0.1779, 0.6599, 0.2025, 0.6462, 0.2028, 0.6462, 0.2028, 0.6599, 0.2025, 0.6599, 0.2287, 0.6475, 0.2278, 0.5666, 0.3062, 0.5666, 0.2278, 0.5894, 0.2278, 0.5894, 0.3062, 0.15, 0.1779, 0.1692, 0.1778, 0.1699, 0.2028, 0.15, 0.2028, 0.2604, 0.1778, 0.1692, 0.1778, 0.1692, 0.03961, 0.2604, 0.03961, 0.2604, 0.3062, 0.1692, 0.3062, 0.1692, 0.2278, 0.2604, 0.2278, 0.5299, 0.9327, 0.5299, 0.8415, 0.5527, 0.8415, 0.5527, 0.9327, 0.2604, 0.01678, 0.1692, 0.01676, 0.1692, 1.431e-05, 0.2604, 3.722e-08, 0.2604, 0.03961, 0.1692, 0.03961, 0.1692, 0.01676, 0.2604, 0.01678, 0.6108, 0.9327, 0.5527, 0.9327, 0.5527, 0.8415, 0.6108, 0.8415, 0.1621, 0.6591, 0.184, 0.658, 0.184, 0.7492, 0.1621, 0.716, 0.582, 0.2028, 0.6462, 0.2028, 0.6475, 0.2278, 0.5894, 0.2278, 0.5894, 0.1778, 0.6475, 0.1778, 0.6462, 0.2028, 0.582, 0.2028, 0.8927, 0.8047, 0.9123, 0.8047, 0.9123, 0.8831, 0.8927, 0.8822, 0.5894, 0.01678, 0.6475, 0.01676, 0.6475, 0.03961, 0.5894, 0.03961, 0.5894, 0.0, 0.6475, 1.426e-05, 0.6475, 0.01676, 0.5894, 0.01678, 0.5527, 0.9327, 0.6108, 0.9327, 0.6108, 0.9556, 0.5527, 0.9556, 0.0, 0.6319, 0.0001333, 0.6123, 0.1383, 0.6123, 0.1326, 0.6319, 0.1621, 0.716, 0.184, 0.7492, 0.1621, 0.7684, 0.1621, 0.7684, 0.7565, 0.8415, 0.7781, 0.8452, 0.7703, 0.9074, 0.7493, 0.8992, 0.4333, 0.4095, 0.4333, 0.3845, 0.4525, 0.3845, 0.4532, 0.4095, 0.9735, 0.3062, 0.9568, 0.3062, 0.9568, 0.2278, 0.9735, 0.2278, 0.5437, 0.5727, 0.5666, 0.5727, 0.5656, 0.5946, 0.5437, 0.5955, 0.5437, 0.5955, 0.5656, 0.5946, 0.5656, 0.6064, 0.5437, 0.6123, 0.8126, 0.6352, 0.7897, 0.6352, 0.7907, 0.6133, 0.8126, 0.6123, 0.9339, 0.0, 0.9558, 0.005933, 0.9558, 0.01775, 0.9339, 0.01678, 0.9339, 0.03961, 0.9339, 0.01678, 0.9558, 0.01775, 0.9568, 0.03961, 0.9568, 0.03961, 0.9558, 0.01775, 0.9676, 0.01775, 0.9735, 0.03961, 0.9676, 0.01775, 0.9558, 0.01775, 0.9558, 0.005933, 0.5437, 0.3062, 0.5666, 0.3062, 0.5666, 0.3845, 0.5437, 0.3845, 0.5437, 0.4345, 0.5666, 0.4345, 0.5666, 0.5727, 0.5437, 0.5727, 0.8758, 0.1778, 0.8758, 0.03961, 0.9339, 0.03961, 0.9339, 0.1778, 0.3867, 0.788, 0.3717, 0.7697, 0.3916, 0.7587, 0.4004, 0.7709, 0.3717, 0.7697, 0.368, 0.7463, 0.3893, 0.7441, 0.3916, 0.7587, 0.368, 0.7463, 0.3764, 0.7242, 0.3957, 0.7311, 0.3893, 0.7441, 0.4525, 0.5727, 0.4525, 0.5955, 0.4333, 0.5861, 0.4333, 0.5739, 0.7671, 0.9413, 0.7526, 0.9226, 0.7703, 0.9197, 0.7781, 0.9297, 0.7526, 0.9226, 0.7493, 0.8992, 0.7703, 0.9074, 0.7703, 0.9197, 0.4525, 0.3062, 0.4525, 0.3845, 0.4333, 0.3845, 0.4333, 0.3062, 0.8758, 0.3062, 0.8758, 0.2278, 0.9339, 0.2278, 0.9339, 0.3062, 0.9735, 0.1778, 0.9568, 0.1778, 0.9568, 0.03961, 0.9735, 0.03961, 0.4525, 0.4345, 0.4525, 0.5727, 0.4333, 0.5739, 0.4333, 0.4344, 0.9568, 0.1778, 0.9339, 0.1778, 0.9339, 0.03961, 0.9568, 0.03961, 0.9735, 0.1778, 0.9597, 0.2028, 0.952, 0.2028, 0.9568, 0.1778, 0.9597, 0.2028, 0.9735, 0.2278, 0.9568, 0.2278, 0.952, 0.2028, 0.9568, 0.1778, 0.952, 0.2028, 0.9414, 0.2028, 0.9339, 0.1778, 0.952, 0.2028, 0.9568, 0.2278, 0.9339, 0.2278, 0.9414, 0.2028, 0.4525, 0.4345, 0.4532, 0.4095, 0.5476, 0.4095, 0.5437, 0.4345, 0.4532, 0.4095, 0.4525, 0.3845, 0.5437, 0.3845, 0.5476, 0.4095, 0.5437, 0.4345, 0.5476, 0.4095, 0.5582, 0.4095, 0.5666, 0.4345, 0.5476, 0.4095, 0.5437, 0.3845, 0.5666, 0.3845, 0.5582, 0.4095, 0.8758, 0.1778, 0.8772, 0.2028, 0.8634, 0.2025, 0.8634, 0.1779, 0.8772, 0.2028, 0.8758, 0.2278, 0.8634, 0.2287, 0.8634, 0.2025, 0.9568, 0.3062, 0.9339, 0.3062, 0.9339, 0.2278, 0.9568, 0.2278, 0.4333, 0.4344, 0.4333, 0.4095, 0.4532, 0.4095, 0.4525, 0.4345, 0.5437, 0.4345, 0.5437, 0.5727, 0.4525, 0.5727, 0.4525, 0.4345, 0.5437, 0.3062, 0.5437, 0.3845, 0.4525, 0.3845, 0.4525, 0.3062, 0.7897, 0.6352, 0.8126, 0.6352, 0.8126, 0.7264, 0.7897, 0.7264, 0.5437, 0.5955, 0.5437, 0.6123, 0.4525, 0.6123, 0.4525, 0.5955, 0.5437, 0.5727, 0.5437, 0.5955, 0.4525, 0.5955, 0.4525, 0.5727, 0.8707, 0.6352, 0.8707, 0.7264, 0.8126, 0.7264, 0.8126, 0.6352, 0.4004, 0.7709, 0.4734, 0.8238, 0.4605, 0.8415, 0.3867, 0.788, 0.9414, 0.2028, 0.9339, 0.2278, 0.8758, 0.2278, 0.8772, 0.2028, 0.9339, 0.1778, 0.9414, 0.2028, 0.8772, 0.2028, 0.8758, 0.1778, 0.9123, 0.8047, 0.9123, 0.7272, 0.932, 0.7264, 0.932, 0.8047, 0.9339, 0.01678, 0.9339, 0.03961, 0.8758, 0.03961, 0.8758, 0.01676, 0.9339, 0.0, 0.9339, 0.01678, 0.8758, 0.01676, 0.8758, 1.426e-05, 0.8126, 0.6352, 0.8126, 0.6123, 0.8707, 0.6123, 0.8707, 0.6352, 0.4734, 0.6237, 0.3957, 0.7311, 0.3764, 0.7242, 0.4574, 0.6123, 0.0134, 0.9246, 0.0134, 0.9438, 0.0, 0.9438, 0.0009869, 0.9246, 0.9784, 0.7121, 0.9712, 0.6544, 0.9923, 0.6462, 1.0, 0.7084, 0.4333, 0.4095, 0.4134, 0.4095, 0.4141, 0.3845, 0.4333, 0.3845, 0.77, 0.3062, 0.77, 0.3845, 0.7533, 0.3845, 0.7533, 0.3062, 0.3229, 0.5727, 0.3229, 0.5955, 0.301, 0.5946, 0.3001, 0.5727, 0.3229, 0.5955, 0.3229, 0.6123, 0.301, 0.6064, 0.301, 0.5946, 0.4718, 0.9327, 0.4718, 0.9556, 0.4499, 0.9546, 0.449, 0.9327, 0.7304, 0.6123, 0.7304, 0.5955, 0.7523, 0.5946, 0.7523, 0.6064, 0.7304, 0.5727, 0.7533, 0.5727, 0.7523, 0.5946, 0.7304, 0.5955, 0.7533, 0.5727, 0.7701, 0.5727, 0.7641, 0.5946, 0.7523, 0.5946, 0.7641, 0.5946, 0.7523, 0.6064, 0.7523, 0.5946, 0.3229, 0.3062, 0.3229, 0.3845, 0.3001, 0.3845, 0.3, 0.3062, 0.3229, 0.4345, 0.3229, 0.5727, 0.3001, 0.5727, 0.3001, 0.4345, 0.6724, 0.4345, 0.7304, 0.4345, 0.7304, 0.5727, 0.6724, 0.5727, 0.4921, 0.6658, 0.5058, 0.6829, 0.4971, 0.6952, 0.4772, 0.6842, 0.4772, 0.6842, 0.4971, 0.6952, 0.4947, 0.7098, 0.4734, 0.7075, 0.4734, 0.7075, 0.4947, 0.7098, 0.5011, 0.7228, 0.4819, 0.7296, 0.4141, 0.5727, 0.4333, 0.5739, 0.4333, 0.5861, 0.4141, 0.5955, 0.989, 0.6123, 1.0, 0.6239, 0.9922, 0.6339, 0.9745, 0.631, 0.9745, 0.631, 0.9922, 0.6339, 0.9923, 0.6462, 0.9712, 0.6544, 0.4141, 0.3062, 0.4333, 0.3062, 0.4333, 0.3845, 0.4141, 0.3845, 0.6724, 0.3062, 0.7304, 0.3062, 0.7304, 0.3845, 0.6724, 0.3845, 0.77, 0.4345, 0.7701, 0.5727, 0.7533, 0.5727, 0.7533, 0.4345, 0.4141, 0.4345, 0.4333, 0.4344, 0.4333, 0.5739, 0.4141, 0.5727, 0.7533, 0.4345, 0.7533, 0.5727, 0.7304, 0.5727, 0.7304, 0.4345, 0.77, 0.4345, 0.7533, 0.4345, 0.7485, 0.4095, 0.7562, 0.4095, 0.7562, 0.4095, 0.7485, 0.4095, 0.7533, 0.3845, 0.77, 0.3845, 0.7533, 0.4345, 0.7304, 0.4345, 0.7379, 0.4095, 0.7485, 0.4095, 0.7485, 0.4095, 0.7379, 0.4095, 0.7304, 0.3845, 0.7533, 0.3845, 0.4141, 0.4345, 0.3229, 0.4345, 0.319, 0.4095, 0.4134, 0.4095, 0.4134, 0.4095, 0.319, 0.4095, 0.3229, 0.3845, 0.4141, 0.3845, 0.3229, 0.4345, 0.3001, 0.4345, 0.3085, 0.4095, 0.319, 0.4095, 0.319, 0.4095, 0.3085, 0.4095, 0.3001, 0.3845, 0.3229, 0.3845, 0.6724, 0.4345, 0.6599, 0.4344, 0.6599, 0.4098, 0.6737, 0.4095, 0.6737, 0.4095, 0.6599, 0.4098, 0.6599, 0.3836, 0.6724, 0.3845, 0.7533, 0.3062, 0.7533, 0.3845, 0.7304, 0.3845, 0.7304, 0.3062, 0.4333, 0.4344, 0.4141, 0.4345, 0.4134, 0.4095, 0.4333, 0.4095, 0.3229, 0.4345, 0.4141, 0.4345, 0.4141, 0.5727, 0.3229, 0.5727, 0.3229, 0.3062, 0.4141, 0.3062, 0.4141, 0.3845, 0.3229, 0.3845, 0.449, 0.9327, 0.4489, 0.8415, 0.4718, 0.8415, 0.4718, 0.9327, 0.3229, 0.5955, 0.4141, 0.5955, 0.4141, 0.6123, 0.3229, 0.6123, 0.3229, 0.5727, 0.4141, 0.5727, 0.4141, 0.5955, 0.3229, 0.5955, 0.5299, 0.9327, 0.4718, 0.9327, 0.4718, 0.8415, 0.5299, 0.8415, 0.5058, 0.6829, 0.4921, 0.6658, 0.566, 0.6123, 0.5789, 0.63, 0.7379, 0.4095, 0.6737, 0.4095, 0.6724, 0.3845, 0.7304, 0.3845, 0.7304, 0.4345, 0.6724, 0.4345, 0.6737, 0.4095, 0.7379, 0.4095, 0.9516, 0.6906, 0.9712, 0.6906, 0.9712, 0.769, 0.9516, 0.7681, 0.7304, 0.5955, 0.6724, 0.5955, 0.6724, 0.5727, 0.7304, 0.5727, 0.7304, 0.6123, 0.6724, 0.6123, 0.6724, 0.5955, 0.7304, 0.5955, 0.4718, 0.9327, 0.5299, 0.9327, 0.5299, 0.9556, 0.4718, 0.9556, 0.5789, 0.8301, 0.5629, 0.8415, 0.4819, 0.7296, 0.5011, 0.7228, 0.0134, 0.9629, 0.0009869, 0.963, 0.0, 0.9438, 0.0134, 0.9438, 0.9286, 0.9828, 0.9215, 0.9252, 0.9425, 0.9169, 0.9502, 0.9791, 0.4333, 0.2028, 0.4532, 0.2028, 0.4525, 0.2278, 0.4333, 0.2278, 0.9735, 0.3062, 0.9735, 0.3845, 0.9568, 0.3845, 0.9568, 0.3062, 0.5437, 0.03961, 0.5437, 0.01678, 0.5656, 0.01775, 0.5666, 0.03961, 0.5437, 0.01678, 0.5437, 3.722e-08, 0.5656, 0.005933, 0.5656, 0.01775, 0.8126, 0.8176, 0.8126, 0.8404, 0.7907, 0.8394, 0.7897, 0.8176, 0.9339, 0.6123, 0.9339, 0.5955, 0.9558, 0.5946, 0.9558, 0.6064, 0.9339, 0.5727, 0.9568, 0.5727, 0.9558, 0.5946, 0.9339, 0.5955, 0.9568, 0.5727, 0.9735, 0.5727, 0.9676, 0.5946, 0.9558, 0.5946, 0.9676, 0.5946, 0.9558, 0.6064, 0.9558, 0.5946, 0.5437, 0.3062, 0.5437, 0.2278, 0.5666, 0.2278, 0.5666, 0.3062, 0.5437, 0.1778, 0.5437, 0.03961, 0.5666, 0.03961, 0.5666, 0.1778, 0.8758, 0.4345, 0.9339, 0.4345, 0.9339, 0.5727, 0.8758, 0.5727, 0.368, 0.658, 0.3461, 0.6591, 0.3413, 0.6448, 0.3619, 0.6352, 0.3619, 0.6352, 0.3413, 0.6448, 0.3308, 0.6344, 0.3451, 0.6184, 0.3451, 0.6184, 0.3308, 0.6344, 0.3165, 0.6319, 0.3223, 0.6123, 0.4525, 0.03961, 0.4333, 0.03839, 0.4333, 0.0262, 0.4525, 0.01676, 0.9393, 0.8831, 0.9502, 0.8947, 0.9425, 0.9046, 0.9247, 0.9017, 0.9247, 0.9017, 0.9425, 0.9046, 0.9425, 0.9169, 0.9215, 0.9252, 0.4525, 0.3062, 0.4333, 0.3062, 0.4333, 0.2278, 0.4525, 0.2278, 0.8758, 0.3062, 0.9339, 0.3062, 0.9339, 0.3845, 0.8758, 0.3845, 0.9735, 0.4345, 0.9735, 0.5727, 0.9568, 0.5727, 0.9568, 0.4345, 0.4525, 0.1778, 0.4333, 0.1779, 0.4333, 0.03839, 0.4525, 0.03961, 0.9568, 0.4345, 0.9568, 0.5727, 0.9339, 0.5727, 0.9339, 0.4345, 0.9735, 0.4345, 0.9568, 0.4345, 0.952, 0.4095, 0.9597, 0.4095, 0.9597, 0.4095, 0.952, 0.4095, 0.9568, 0.3845, 0.9735, 0.3845, 0.9568, 0.4345, 0.9339, 0.4345, 0.9414, 0.4095, 0.952, 0.4095, 0.952, 0.4095, 0.9414, 0.4095, 0.9339, 0.3845, 0.9568, 0.3845, 0.4525, 0.1778, 0.5437, 0.1778, 0.5476, 0.2028, 0.4532, 0.2028, 0.4532, 0.2028, 0.5476, 0.2028, 0.5437, 0.2278, 0.4525, 0.2278, 0.5437, 0.1778, 0.5666, 0.1778, 0.5582, 0.2028, 0.5476, 0.2028, 0.5476, 0.2028, 0.5582, 0.2028, 0.5666, 0.2278, 0.5437, 0.2278, 0.8758, 0.4345, 0.8634, 0.4344, 0.8634, 0.4098, 0.8772, 0.4095, 0.8772, 0.4095, 0.8634, 0.4098, 0.8634, 0.3836, 0.8758, 0.3845, 0.9568, 0.3062, 0.9568, 0.3845, 0.9339, 0.3845, 0.9339, 0.3062, 0.4333, 0.1779, 0.4525, 0.1778, 0.4532, 0.2028, 0.4333, 0.2028, 0.5437, 0.1778, 0.4525, 0.1778, 0.4525, 0.03961, 0.5437, 0.03961, 0.5437, 0.3062, 0.4525, 0.3062, 0.4525, 0.2278, 0.5437, 0.2278, 0.7897, 0.8176, 0.7897, 0.7264, 0.8126, 0.7264, 0.8126, 0.8176, 0.5437, 0.01678, 0.4525, 0.01676, 0.4525, 1.431e-05, 0.5437, 3.722e-08, 0.5437, 0.03961, 0.4525, 0.03961, 0.4525, 0.01676, 0.5437, 0.01678, 0.8707, 0.8176, 0.8126, 0.8176, 0.8126, 0.7264, 0.8707, 0.7264, 0.3461, 0.6591, 0.368, 0.658, 0.368, 0.7492, 0.3461, 0.716, 0.9414, 0.4095, 0.8772, 0.4095, 0.8758, 0.3845, 0.9339, 0.3845, 0.9339, 0.4345, 0.8758, 0.4345, 0.8772, 0.4095, 0.9414, 0.4095, 0.9123, 0.8047, 0.932, 0.8047, 0.932, 0.8831, 0.9123, 0.8822, 0.9339, 0.5955, 0.8758, 0.5955, 0.8758, 0.5727, 0.9339, 0.5727, 0.9339, 0.6123, 0.8758, 0.6123, 0.8758, 0.5955, 0.9339, 0.5955, 0.8126, 0.8176, 0.8707, 0.8176, 0.8707, 0.8404, 0.8126, 0.8404, 0.184, 0.6319, 0.1841, 0.6123, 0.3223, 0.6123, 0.3165, 0.6319, 0.3461, 0.716, 0.368, 0.7492, 0.3461, 0.7684, 0.3461, 0.7684, 0.6989, 0.8415, 0.7205, 0.8452, 0.7128, 0.9074, 0.6918, 0.8992, 0.4333, 0.2028, 0.4333, 0.2278, 0.4141, 0.2278, 0.4134, 0.2028, 0.77, 0.3062, 0.7533, 0.3062, 0.7533, 0.2278, 0.77, 0.2278, 0.3229, 0.03961, 0.3001, 0.03961, 0.301, 0.01775, 0.3229, 0.01678, 0.3229, 0.01678, 0.301, 0.01775, 0.301, 0.005933, 0.3229, 0.0, 0.6337, 0.8644, 0.6108, 0.8644, 0.6118, 0.8425, 0.6337, 0.8416, 0.7304, 0.0, 0.7523, 0.005933, 0.7523, 0.01775, 0.7304, 0.01678, 0.7304, 0.03961, 0.7304, 0.01678, 0.7523, 0.01775, 0.7533, 0.03961, 0.7533, 0.03961, 0.7523, 0.01775, 0.7641, 0.01775, 0.7701, 0.03961, 0.7641, 0.01775, 0.7523, 0.01775, 0.7523, 0.005933, 0.3229, 0.3062, 0.3, 0.3062, 0.3001, 0.2278, 0.3229, 0.2278, 0.3229, 0.1778, 0.3001, 0.1778, 0.3001, 0.03961, 0.3229, 0.03961, 0.6724, 0.1778, 0.6724, 0.03961, 0.7304, 0.03961, 0.7304, 0.1778, 0.368, 0.8788, 0.3619, 0.9017, 0.3413, 0.892, 0.3461, 0.8778, 0.3619, 0.9017, 0.3451, 0.9184, 0.3308, 0.9025, 0.3413, 0.892, 0.3451, 0.9184, 0.3223, 0.9246, 0.3165, 0.9049, 0.3308, 0.9025, 0.4141, 0.03961, 0.4141, 0.01676, 0.4333, 0.0262, 0.4333, 0.03839, 0.7096, 0.9413, 0.695, 0.9226, 0.7128, 0.9197, 0.7205, 0.9297, 0.695, 0.9226, 0.6918, 0.8992, 0.7128, 0.9074, 0.7128, 0.9197, 0.4141, 0.3062, 0.4141, 0.2278, 0.4333, 0.2278, 0.4333, 0.3062, 0.6724, 0.3062, 0.6724, 0.2278, 0.7304, 0.2278, 0.7304, 0.3062, 0.77, 0.1778, 0.7533, 0.1778, 0.7533, 0.03961, 0.7701, 0.03961, 0.4141, 0.1778, 0.4141, 0.03961, 0.4333, 0.03839, 0.4333, 0.1779, 0.7533, 0.1778, 0.7304, 0.1778, 0.7304, 0.03961, 0.7533, 0.03961, 0.77, 0.1778, 0.7562, 0.2028, 0.7485, 0.2028, 0.7533, 0.1778, 0.7562, 0.2028, 0.77, 0.2278, 0.7533, 0.2278, 0.7485, 0.2028, 0.7533, 0.1778, 0.7485, 0.2028, 0.7379, 0.2028, 0.7304, 0.1778, 0.7485, 0.2028, 0.7533, 0.2278, 0.7304, 0.2278, 0.7379, 0.2028, 0.4141, 0.1778, 0.4134, 0.2028, 0.319, 0.2028, 0.3229, 0.1778, 0.4134, 0.2028, 0.4141, 0.2278, 0.3229, 0.2278, 0.319, 0.2028, 0.3229, 0.1778, 0.319, 0.2028, 0.3085, 0.2028, 0.3001, 0.1778, 0.319, 0.2028, 0.3229, 0.2278, 0.3001, 0.2278, 0.3085, 0.2028, 0.6724, 0.1778, 0.6737, 0.2028, 0.6599, 0.2025, 0.6599, 0.1779, 0.6737, 0.2028, 0.6724, 0.2278, 0.6599, 0.2287, 0.6599, 0.2025, 0.7533, 0.3062, 0.7304, 0.3062, 0.7304, 0.2278, 0.7533, 0.2278, 0.4333, 0.1779, 0.4333, 0.2028, 0.4134, 0.2028, 0.4141, 0.1778, 0.3229, 0.1778, 0.3229, 0.03961, 0.4141, 0.03961, 0.4141, 0.1778, 0.3229, 0.3062, 0.3229, 0.2278, 0.4141, 0.2278, 0.4141, 0.3062, 0.6108, 0.8644, 0.6337, 0.8644, 0.6337, 0.9556, 0.6108, 0.9556, 0.3229, 0.01678, 0.3229, 0.0, 0.4141, 1.431e-05, 0.4141, 0.01676, 0.3229, 0.03961, 0.3229, 0.01678, 0.4141, 0.01676, 0.4141, 0.03961, 0.6918, 0.8644, 0.6918, 0.9556, 0.6337, 0.9556, 0.6337, 0.8644, 0.3461, 0.8778, 0.3461, 0.8208, 0.368, 0.7876, 0.368, 0.8788, 0.7379, 0.2028, 0.7304, 0.2278, 0.6724, 0.2278, 0.6737, 0.2028, 0.7304, 0.1778, 0.7379, 0.2028, 0.6737, 0.2028, 0.6724, 0.1778, 0.9516, 0.6906, 0.9516, 0.6132, 0.9712, 0.6123, 0.9712, 0.6906, 0.7304, 0.01678, 0.7304, 0.03961, 0.6724, 0.03961, 0.6724, 0.01676, 0.7304, 0.0, 0.7304, 0.01678, 0.6724, 0.01676, 0.6724, 1.426e-05, 0.6337, 0.8644, 0.6337, 0.8416, 0.6918, 0.8415, 0.6918, 0.8644, 0.184, 0.9049, 0.3165, 0.9049, 0.3223, 0.9246, 0.1841, 0.9246, 0.3461, 0.8208, 0.3461, 0.7684, 0.3461, 0.7684, 0.368, 0.7876])
me_cube.materials.append(mat_cloth)
me_cube.use_mirror_vertex_groups = False
me_cube.update()

# ---- curves / text
cu_cube_001 = bpy.data.curves.new('Cube.001', 'CURVE')
cu_cube_001.dimensions = '3D'
_sp = cu_cube_001.splines.new('POLY'); _sp.points.add(27)
_sp.points.foreach_set('co', [0.4337, 0.331, 0.04398, 0.0, 0.4337, 0.331, 0.2497, 0.0, 0.4246, 0.331, 0.2835, 0.0, 0.3998, 0.331, 0.3083, 0.0, 0.3661, 0.331, 0.3173, 0.0, 0.06365, 0.331, 0.3173, 0.0, 0.0, 0.331, 0.3173, 0.0, -0.06365, 0.331, 0.3173, 0.0, -0.3661, 0.331, 0.3173, 0.0, -0.3998, 0.331, 0.3083, 0.0, -0.4246, 0.331, 0.2835, 0.0, -0.4337, 0.331, 0.2497, 0.0, -0.4337, 0.331, 0.04398, 0.0, -0.4331, 0.3319, 0.0, 0.0, -0.4337, 0.331, -0.04398, 0.0, -0.4337, 0.331, -0.2497, 0.0, -0.4246, 0.331, -0.2835, 0.0, -0.3998, 0.331, -0.3083, 0.0, -0.3661, 0.331, -0.3173, 0.0, -0.06365, 0.331, -0.3173, 0.0, 0.0, 0.331, -0.3173, 0.0, 0.06365, 0.331, -0.3173, 0.0, 0.3661, 0.331, -0.3173, 0.0, 0.3998, 0.331, -0.3083, 0.0, 0.4246, 0.331, -0.2835, 0.0, 0.4337, 0.331, -0.2497, 0.0, 0.4337, 0.331, -0.04398, 0.0, 0.4331, 0.3319, 0.0, 0.0])
_sp.order_v = 0
_sp.resolution_v = 0
_sp.use_cyclic_u = True
_sp.use_endpoint_u = True
_sp = cu_cube_001.splines.new('POLY'); _sp.points.add(27)
_sp.points.foreach_set('co', [0.4337, -0.331, 0.04398, 0.0, 0.4337, -0.331, 0.2497, 0.0, 0.4246, -0.331, 0.2835, 0.0, 0.3998, -0.331, 0.3083, 0.0, 0.3661, -0.331, 0.3173, 0.0, 0.06365, -0.331, 0.3173, 0.0, 0.0, -0.331, 0.3173, 0.0, -0.06365, -0.331, 0.3173, 0.0, -0.3661, -0.331, 0.3173, 0.0, -0.3998, -0.331, 0.3083, 0.0, -0.4246, -0.331, 0.2835, 0.0, -0.4337, -0.331, 0.2497, 0.0, -0.4337, -0.331, 0.04398, 0.0, -0.4331, -0.3319, 0.0, 0.0, -0.4337, -0.331, -0.04398, 0.0, -0.4337, -0.331, -0.2497, 0.0, -0.4246, -0.331, -0.2835, 0.0, -0.3998, -0.331, -0.3083, 0.0, -0.3661, -0.331, -0.3173, 0.0, -0.06365, -0.331, -0.3173, 0.0, 0.0, -0.331, -0.3173, 0.0, 0.06365, -0.331, -0.3173, 0.0, 0.3661, -0.331, -0.3173, 0.0, 0.3998, -0.331, -0.3083, 0.0, 0.4246, -0.331, -0.2835, 0.0, 0.4337, -0.331, -0.2497, 0.0, 0.4337, -0.331, -0.04398, 0.0, 0.4331, -0.3319, 0.0, 0.0])
_sp.order_v = 0
_sp.resolution_v = 0
_sp.use_cyclic_u = True
_sp.use_endpoint_u = True
cu_cube_001.materials.append(mat_rope)
cu_cube_001.offset = -0.02
cu_cube_001.bevel_depth = 0.04
cu_cube_001.fill_mode = 'FULL'
cu_cube_003 = bpy.data.curves.new('Cube.003', 'CURVE')
cu_cube_003.dimensions = '3D'
_sp = cu_cube_003.splines.new('POLY'); _sp.points.add(35)
_sp.points.foreach_set('co', [-0.06131, -0.9299, 0.0, 0.0, 0.0, -0.9299, 0.0, 0.0, 0.0, -0.9299, -0.04292, 0.0, 0.0, -0.9299, -0.2437, 0.0, 0.0, -0.9251, -0.2828, 0.0, 0.0, -0.8965, -0.3113, 0.0, 0.0, -0.8575, -0.3192, 0.0, 0.0, -0.4107, -0.3192, 0.0, 0.0, -0.331, -0.3192, 0.0, 0.0, -0.2509, -0.3192, 0.0, 0.0, 0.0, -0.3192, 0.0, 0.0, 0.2509, -0.3192, 0.0, 0.0, 0.331, -0.3192, 0.0, 0.0, 0.4107, -0.3192, 0.0, 0.0, 0.8575, -0.3192, 0.0, 0.0, 0.8965, -0.3113, 0.0, 0.0, 0.9251, -0.2828, 0.0, 0.0, 0.9299, -0.2437, 0.0, 0.0, 0.9299, -0.04292, 0.0, 0.0, 0.9299, 0.0, 0.0, -0.1678, 0.9299, 0.0, 0.0, -0.3502, 0.9299, 0.0, 0.0, -0.3959, 0.9144, 0.0, 0.0, -0.4293, 0.881, 0.0, 0.0, -0.4371, 0.8353, 0.0, 0.0, -0.4371, 0.4108, 0.0, 0.0, -0.4371, 0.3319, 0.0, 0.0, -0.4371, 0.2481, 0.0, 0.0, -0.4371, 0.0, 0.0, 0.0, -0.4371, -0.2481, 0.0, 0.0, -0.4371, -0.3319, 0.0, 0.0, -0.4371, -0.4108, 0.0, 0.0, -0.4371, -0.8353, 0.0, 0.0, -0.4293, -0.881, 0.0, 0.0, -0.3959, -0.9144, 0.0, 0.0, -0.3502, -0.9299, 0.0, 0.0])
_sp.order_v = 0
_sp.resolution_v = 0
_sp.use_cyclic_u = True
_sp.use_endpoint_u = True
_sp = cu_cube_003.splines.new('POLY'); _sp.points.add(35)
_sp.points.foreach_set('co', [0.06131, -0.9299, 0.0, 0.0, 0.0, -0.9299, 0.0, 0.0, 0.0, -0.9299, 0.04292, 0.0, 0.0, -0.9299, 0.2437, 0.0, 0.0, -0.9251, 0.2828, 0.0, 0.0, -0.8965, 0.3113, 0.0, 0.0, -0.8575, 0.3192, 0.0, 0.0, -0.4107, 0.3192, 0.0, 0.0, -0.331, 0.3192, 0.0, 0.0, -0.2509, 0.3192, 0.0, 0.0, 0.0, 0.3192, 0.0, 0.0, 0.2509, 0.3192, 0.0, 0.0, 0.331, 0.3192, 0.0, 0.0, 0.4107, 0.3192, 0.0, 0.0, 0.8575, 0.3192, 0.0, 0.0, 0.8965, 0.3113, 0.0, 0.0, 0.9251, 0.2828, 0.0, 0.0, 0.9299, 0.2437, 0.0, 0.0, 0.9299, 0.04292, 0.0, 0.0, 0.9299, 0.0, 0.0, 0.1678, 0.9299, 0.0, 0.0, 0.3502, 0.9299, 0.0, 0.0, 0.3959, 0.9144, 0.0, 0.0, 0.4293, 0.881, 0.0, 0.0, 0.4371, 0.8353, 0.0, 0.0, 0.4371, 0.4108, 0.0, 0.0, 0.4371, 0.3319, 0.0, 0.0, 0.4371, 0.2481, 0.0, 0.0, 0.4371, 0.0, 0.0, 0.0, 0.4371, -0.2481, 0.0, 0.0, 0.4371, -0.3319, 0.0, 0.0, 0.4371, -0.4108, 0.0, 0.0, 0.4371, -0.8353, 0.0, 0.0, 0.4293, -0.881, 0.0, 0.0, 0.3959, -0.9144, 0.0, 0.0, 0.3502, -0.9299, 0.0, 0.0])
_sp.order_v = 0
_sp.resolution_v = 0
_sp.use_cyclic_u = True
_sp.use_endpoint_u = True
cu_cube_003.materials.append(mat_rope)
cu_cube_003.bevel_depth = 0.04
cu_cube_003.fill_mode = 'FULL'

# ---- objects
ob_cube = bpy.data.objects.new('Cube', me_cube)
ob_cube_001 = bpy.data.objects.new('Cube.001', cu_cube_001)
ob_cube_002 = bpy.data.objects.new('Cube.002', cu_cube_003)

# ---- transforms, parenting, visibility, modifiers, constraints
ob_cube.location = (0.0, 0.0, 0.0)
ob_cube.lock_rotations_4d = False
ob_cube.empty_display_type = 'ARROWS'
ob_cube.lineart.crease_threshold = 0.0
ob_cube_001.location = (0.0, 0.0, 0.0)
ob_cube_001.lock_rotations_4d = False
ob_cube_001.empty_display_type = 'ARROWS'
ob_cube_001.lineart.crease_threshold = 0.0
ob_cube_002.location = (0.0, 0.0, 0.0)
ob_cube_002.lock_rotations_4d = False
ob_cube_002.empty_display_type = 'ARROWS'
ob_cube_002.lineart.crease_threshold = 0.0

# ---- collection membership
col_collection.objects.link(ob_cube)
col_collection.objects.link(ob_cube_001)
col_collection.objects.link(ob_cube_002)

# ---- scene / render settings (as saved in the file)
scene.frame_start = 1; scene.frame_end = 250; scene.frame_set(1)
scene.render.engine = 'BLENDER_EEVEE_NEXT'
scene.cycles.sampling_pattern = 'TABULATED_SOBOL'
scene.view_settings.view_transform = 'Filmic'
bpy.context.view_layer.update()

# ---- added for rendering (the .blend has no active camera and no usable light): camera, sun
cam_auto = bpy.data.cameras.new('AutoCamera')
cam_auto.lens = 50.0
cam_auto.sensor_width = 36.0
cam_auto.clip_end = 1000.0
ob_auto_camera = bpy.data.objects.new('AutoCamera', cam_auto)
scene.collection.objects.link(ob_auto_camera)
ob_auto_camera.location = (5.0778, -6.09336, 4.06224)
ob_auto_camera.rotation_euler = (1.09748, -7.21219e-08, 0.694738)
scene.camera = ob_auto_camera
light_auto_sun = bpy.data.lights.new('AutoSun', 'SUN')
light_auto_sun.energy = 3.0
light_auto_sun.angle = 0.0523599
ob_auto_sun = bpy.data.objects.new('AutoSun', light_auto_sun)
scene.collection.objects.link(ob_auto_sun)
ob_auto_sun.rotation_euler = (0.872665, 0.174533, 0.523599)
bpy.context.view_layer.update()
